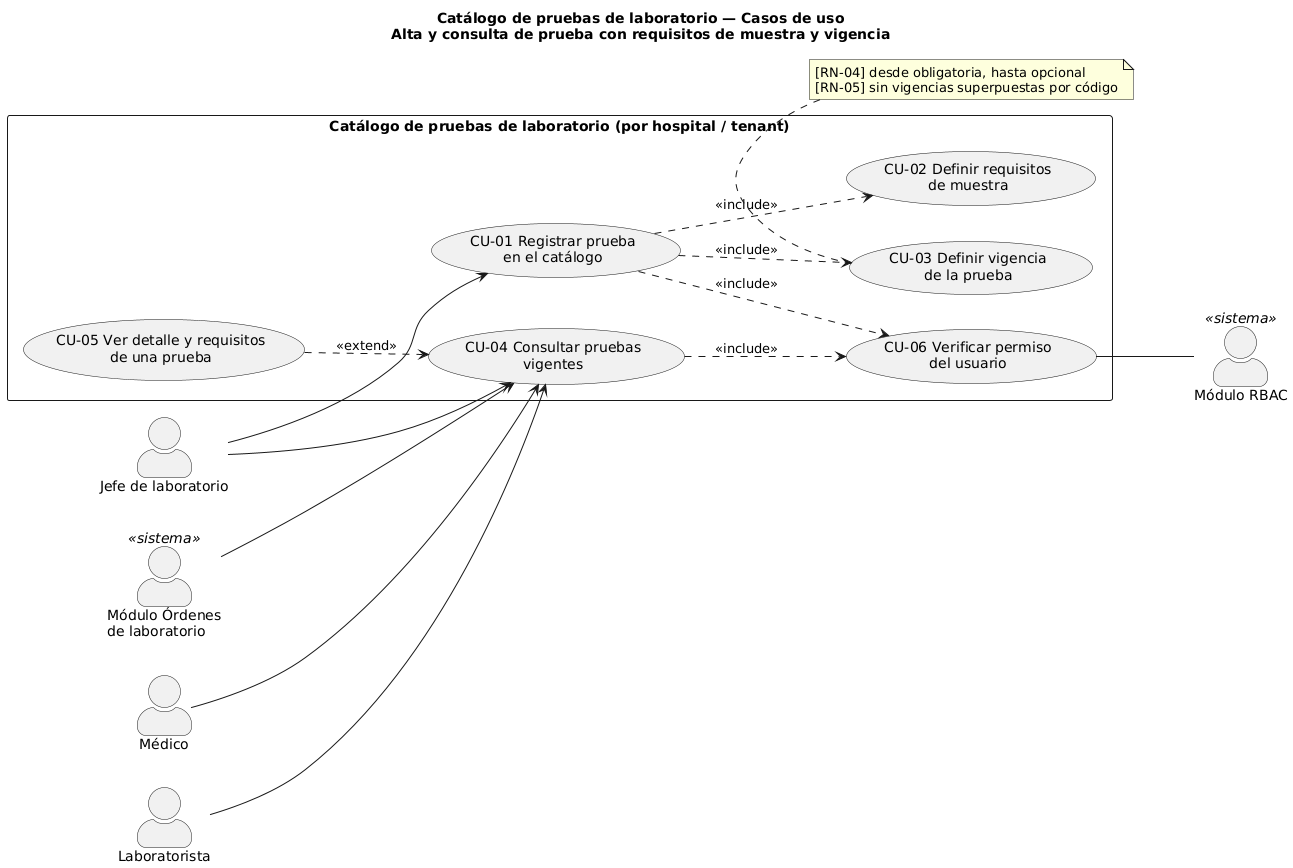

The diagram above was rendered by PlantUML. Its source (embedded in the PNG):
@startuml casos-de-uso
title Catálogo de pruebas de laboratorio — Casos de uso\nAlta y consulta de prueba con requisitos de muestra y vigencia
left to right direction
skinparam actorStyle awesome
skinparam packageStyle rectangle

actor "Jefe de laboratorio" as JL
actor "Médico" as MED
actor "Laboratorista" as TEC
actor "Módulo Órdenes\nde laboratorio" as ORD <<sistema>>
actor "Módulo RBAC" as RBAC <<sistema>>

rectangle "Catálogo de pruebas de laboratorio (por hospital / tenant)" {
  usecase "CU-01 Registrar prueba\nen el catálogo" as CU01
  usecase "CU-02 Definir requisitos\nde muestra" as CU02
  usecase "CU-03 Definir vigencia\nde la prueba" as CU03
  usecase "CU-04 Consultar pruebas\nvigentes" as CU04
  usecase "CU-05 Ver detalle y requisitos\nde una prueba" as CU05
  usecase "CU-06 Verificar permiso\ndel usuario" as CU06
}

JL --> CU01
JL --> CU04
MED --> CU04
TEC --> CU04
ORD --> CU04

CU01 ..> CU02 : <<include>>
CU01 ..> CU03 : <<include>>
CU01 ..> CU06 : <<include>>
CU04 ..> CU06 : <<include>>
CU05 ..> CU04 : <<extend>>
CU06 -- RBAC

note bottom of CU03
  [RN-04] desde obligatoria, hasta opcional
  [RN-05] sin vigencias superpuestas por código
end note
@enduml